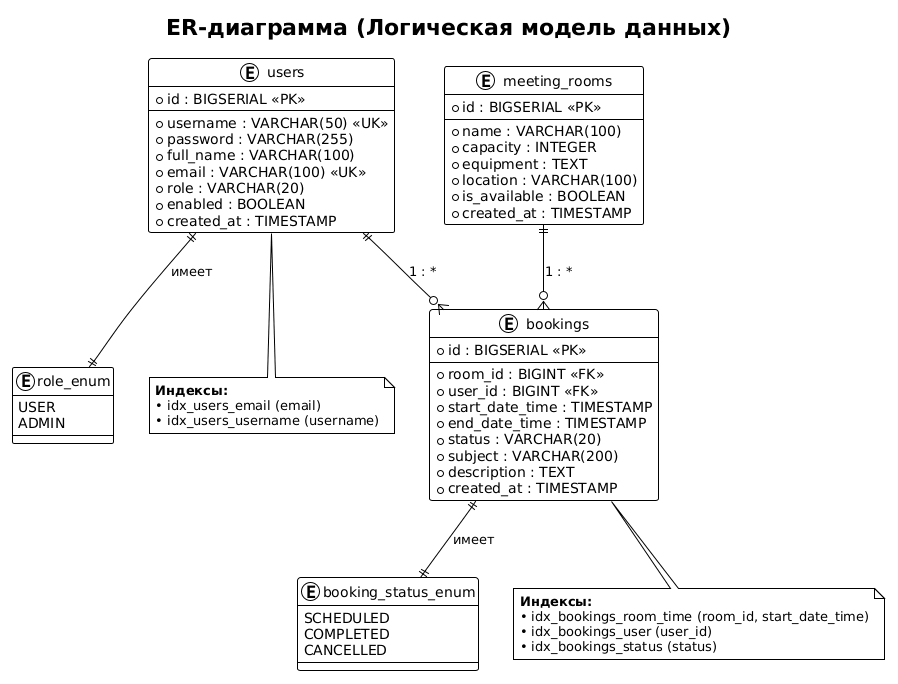

The diagram above was rendered by PlantUML. Its source (embedded in the PNG):
@startuml
!theme plain
title ER-диаграмма (Логическая модель данных)

entity "users" as users {
    * id : BIGSERIAL <<PK>>
    --
    * username : VARCHAR(50) <<UK>>
    * password : VARCHAR(255)
    * full_name : VARCHAR(100)
    * email : VARCHAR(100) <<UK>>
    * role : VARCHAR(20)
    * enabled : BOOLEAN
    * created_at : TIMESTAMP
}

entity "meeting_rooms" as rooms {
    * id : BIGSERIAL <<PK>>
    --
    * name : VARCHAR(100)
    * capacity : INTEGER
    * equipment : TEXT
    * location : VARCHAR(100)
    * is_available : BOOLEAN
    * created_at : TIMESTAMP
}

entity "bookings" as bookings {
    * id : BIGSERIAL <<PK>>
    --
    * room_id : BIGINT <<FK>>
    * user_id : BIGINT <<FK>>
    * start_date_time : TIMESTAMP
    * end_date_time : TIMESTAMP
    * status : VARCHAR(20)
    * subject : VARCHAR(200)
    * description : TEXT
    * created_at : TIMESTAMP
}

enum "role_enum" as role {
    USER
    ADMIN
}

enum "booking_status_enum" as status {
    SCHEDULED
    COMPLETED
    CANCELLED
}

' --- Связи ---
users ||--o{ bookings : "1 : *"
rooms ||--o{ bookings : "1 : *"
users ||--|| role : "имеет"
bookings ||--|| status : "имеет"

' --- Индексы ---
note bottom of bookings
    <b>Индексы:</b>
    • idx_bookings_room_time (room_id, start_date_time)
    • idx_bookings_user (user_id)
    • idx_bookings_status (status)
end note

note bottom of users
    <b>Индексы:</b>
    • idx_users_email (email)
    • idx_users_username (username)
end note
@enduml